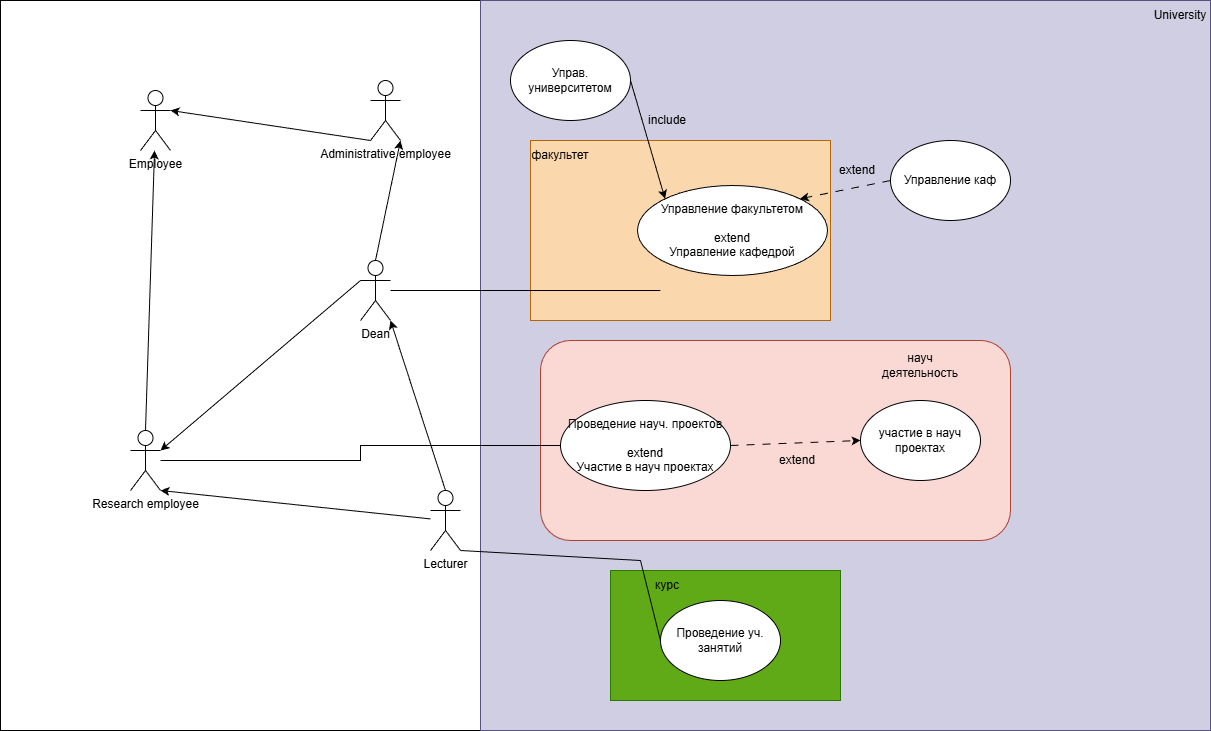

The diagram above was exported from draw.io. Its source (the exported page's mxGraphModel, read from the mxfile embedded in the PNG):
<mxGraphModel dx="2037" dy="1061" grid="1" gridSize="10" guides="1" tooltips="1" connect="1" arrows="1" fold="1" page="1" pageScale="1" pageWidth="827" pageHeight="1169" math="0" shadow="0">
  <root>
    <mxCell id="0" />
    <mxCell id="1" parent="0" />
    <mxCell id="IO_TPtQdwbEAnVYSrxWU-40" parent="1" style="rounded=0;whiteSpace=wrap;html=1;fillColor=light-dark(#FFFFFF,#FFFFFF);" value="" vertex="1">
      <mxGeometry height="730" width="480" as="geometry" />
    </mxCell>
    <mxCell id="IO_TPtQdwbEAnVYSrxWU-24" parent="1" style="whiteSpace=wrap;html=1;aspect=fixed;fillColor=#d0cee2;strokeColor=#56517e;" value="" vertex="1">
      <mxGeometry height="730" width="730" x="480" as="geometry" />
    </mxCell>
    <mxCell id="IO_TPtQdwbEAnVYSrxWU-23" parent="1" style="rounded=0;whiteSpace=wrap;html=1;fillColor=#fad7ac;strokeColor=#b46504;" value="" vertex="1">
      <mxGeometry height="180" width="300" x="530" y="140" as="geometry" />
    </mxCell>
    <mxCell id="IO_TPtQdwbEAnVYSrxWU-22" parent="1" style="rounded=1;whiteSpace=wrap;html=1;fillColor=#fad9d5;strokeColor=#ae4132;" value="" vertex="1">
      <mxGeometry height="200" width="470" x="540" y="340" as="geometry" />
    </mxCell>
    <mxCell id="IO_TPtQdwbEAnVYSrxWU-15" parent="1" style="ellipse;whiteSpace=wrap;html=1;" value="Управ. университетом" vertex="1">
      <mxGeometry height="80" width="120" x="510" y="40" as="geometry" />
    </mxCell>
    <mxCell id="IO_TPtQdwbEAnVYSrxWU-16" parent="1" style="ellipse;whiteSpace=wrap;html=1;" value="Управление факультетом&lt;div&gt;&lt;br&gt;&lt;/div&gt;&lt;div&gt;extend&lt;/div&gt;&lt;div&gt;Управление кафедрой&lt;/div&gt;" vertex="1">
      <mxGeometry height="90" width="190" x="637" y="185" as="geometry" />
    </mxCell>
    <mxCell id="IO_TPtQdwbEAnVYSrxWU-17" parent="1" style="ellipse;whiteSpace=wrap;html=1;" value="Проведение науч. проектов&lt;div&gt;&lt;br&gt;&lt;/div&gt;&lt;div&gt;extend&lt;/div&gt;&lt;div&gt;Участие в науч проектах&lt;/div&gt;" vertex="1">
      <mxGeometry height="90" width="170" x="560" y="400" as="geometry" />
    </mxCell>
    <mxCell id="IO_TPtQdwbEAnVYSrxWU-18" parent="1" style="ellipse;whiteSpace=wrap;html=1;" value="участие в науч проектах" vertex="1">
      <mxGeometry height="80" width="120" x="860" y="400" as="geometry" />
    </mxCell>
    <mxCell id="IO_TPtQdwbEAnVYSrxWU-19" parent="1" style="ellipse;whiteSpace=wrap;html=1;" value="Управление каф" vertex="1">
      <mxGeometry height="80" width="120" x="890" y="140" as="geometry" />
    </mxCell>
    <mxCell id="IO_TPtQdwbEAnVYSrxWU-21" parent="1" style="rounded=0;whiteSpace=wrap;html=1;fillColor=#60a917;fontColor=#ffffff;strokeColor=#2D7600;" value="" vertex="1">
      <mxGeometry height="130" width="230" x="610" y="570" as="geometry" />
    </mxCell>
    <mxCell id="IO_TPtQdwbEAnVYSrxWU-20" parent="1" style="ellipse;whiteSpace=wrap;html=1;" value="Проведение уч. занятий" vertex="1">
      <mxGeometry height="80" width="120" x="660" y="600" as="geometry" />
    </mxCell>
    <mxCell id="IO_TPtQdwbEAnVYSrxWU-1" parent="1" style="shape=umlActor;verticalLabelPosition=bottom;verticalAlign=top;html=1;outlineConnect=0;" value="Employee" vertex="1">
      <mxGeometry height="60" width="30" x="140" y="90" as="geometry" />
    </mxCell>
    <mxCell id="IO_TPtQdwbEAnVYSrxWU-2" parent="1" style="shape=umlActor;verticalLabelPosition=bottom;verticalAlign=top;html=1;outlineConnect=0;" value="Dean" vertex="1">
      <mxGeometry height="60" width="30" x="360" y="260" as="geometry" />
    </mxCell>
    <mxCell id="IO_TPtQdwbEAnVYSrxWU-33" edge="1" parent="1" source="IO_TPtQdwbEAnVYSrxWU-3" style="edgeStyle=orthogonalEdgeStyle;rounded=0;orthogonalLoop=1;jettySize=auto;html=1;entryX=0;entryY=0.5;entryDx=0;entryDy=0;curved=0;strokeColor=default;endArrow=none;endFill=0;" target="IO_TPtQdwbEAnVYSrxWU-17">
      <mxGeometry relative="1" as="geometry" />
    </mxCell>
    <mxCell id="IO_TPtQdwbEAnVYSrxWU-3" parent="1" style="shape=umlActor;verticalLabelPosition=bottom;verticalAlign=top;html=1;outlineConnect=0;" value="Research employee" vertex="1">
      <mxGeometry height="60" width="30" x="130" y="430" as="geometry" />
    </mxCell>
    <mxCell id="IO_TPtQdwbEAnVYSrxWU-4" parent="1" style="shape=umlActor;verticalLabelPosition=bottom;verticalAlign=top;html=1;outlineConnect=0;" value="Lecturer" vertex="1">
      <mxGeometry height="60" width="30" x="430" y="490" as="geometry" />
    </mxCell>
    <mxCell id="IO_TPtQdwbEAnVYSrxWU-5" parent="1" style="shape=umlActor;verticalLabelPosition=bottom;verticalAlign=top;html=1;outlineConnect=0;" value="Administrative employee" vertex="1">
      <mxGeometry height="60" width="30" x="370" y="80" as="geometry" />
    </mxCell>
    <mxCell id="IO_TPtQdwbEAnVYSrxWU-9" edge="1" parent="1" source="IO_TPtQdwbEAnVYSrxWU-2" style="endArrow=classic;html=1;rounded=0;exitX=0;exitY=0.3333333333333333;exitDx=0;exitDy=0;exitPerimeter=0;entryX=1;entryY=0.3333333333333333;entryDx=0;entryDy=0;entryPerimeter=0;" target="IO_TPtQdwbEAnVYSrxWU-3" value="">
      <mxGeometry height="50" relative="1" width="50" as="geometry">
        <mxPoint x="210" y="320" as="sourcePoint" />
        <mxPoint x="260" y="270" as="targetPoint" />
      </mxGeometry>
    </mxCell>
    <mxCell id="IO_TPtQdwbEAnVYSrxWU-10" edge="1" parent="1" source="IO_TPtQdwbEAnVYSrxWU-4" style="endArrow=classic;html=1;rounded=0;entryX=1;entryY=1;entryDx=0;entryDy=0;entryPerimeter=0;exitX=0.5;exitY=0;exitDx=0;exitDy=0;exitPerimeter=0;" target="IO_TPtQdwbEAnVYSrxWU-2" value="">
      <mxGeometry height="50" relative="1" width="50" as="geometry">
        <mxPoint x="230" y="460" as="sourcePoint" />
        <mxPoint x="280" y="410" as="targetPoint" />
      </mxGeometry>
    </mxCell>
    <mxCell id="IO_TPtQdwbEAnVYSrxWU-11" edge="1" parent="1" source="IO_TPtQdwbEAnVYSrxWU-2" style="endArrow=classic;html=1;rounded=0;entryX=1;entryY=1;entryDx=0;entryDy=0;entryPerimeter=0;exitX=0.5;exitY=0;exitDx=0;exitDy=0;exitPerimeter=0;" target="IO_TPtQdwbEAnVYSrxWU-5" value="">
      <mxGeometry height="50" relative="1" width="50" as="geometry">
        <mxPoint x="340" y="410" as="sourcePoint" />
        <mxPoint x="390" y="360" as="targetPoint" />
      </mxGeometry>
    </mxCell>
    <mxCell id="IO_TPtQdwbEAnVYSrxWU-12" edge="1" parent="1" source="IO_TPtQdwbEAnVYSrxWU-5" style="endArrow=classic;html=1;rounded=0;exitX=0;exitY=1;exitDx=0;exitDy=0;exitPerimeter=0;entryX=1;entryY=0.3333333333333333;entryDx=0;entryDy=0;entryPerimeter=0;" target="IO_TPtQdwbEAnVYSrxWU-1" value="">
      <mxGeometry height="50" relative="1" width="50" as="geometry">
        <mxPoint x="260" y="260" as="sourcePoint" />
        <mxPoint x="310" y="210" as="targetPoint" />
      </mxGeometry>
    </mxCell>
    <mxCell id="IO_TPtQdwbEAnVYSrxWU-13" edge="1" parent="1" source="IO_TPtQdwbEAnVYSrxWU-3" style="endArrow=classic;html=1;rounded=0;exitX=0.5;exitY=0;exitDx=0;exitDy=0;exitPerimeter=0;" target="IO_TPtQdwbEAnVYSrxWU-1" value="">
      <mxGeometry height="50" relative="1" width="50" as="geometry">
        <mxPoint x="150" y="370" as="sourcePoint" />
        <mxPoint x="200" y="320" as="targetPoint" />
      </mxGeometry>
    </mxCell>
    <mxCell id="IO_TPtQdwbEAnVYSrxWU-14" edge="1" parent="1" source="IO_TPtQdwbEAnVYSrxWU-4" style="endArrow=classic;html=1;rounded=0;entryX=1;entryY=1;entryDx=0;entryDy=0;entryPerimeter=0;" target="IO_TPtQdwbEAnVYSrxWU-3" value="">
      <mxGeometry height="50" relative="1" width="50" as="geometry">
        <mxPoint x="290" y="590" as="sourcePoint" />
        <mxPoint x="340" y="540" as="targetPoint" />
      </mxGeometry>
    </mxCell>
    <mxCell id="IO_TPtQdwbEAnVYSrxWU-25" parent="1" style="text;html=1;whiteSpace=wrap;strokeColor=none;fillColor=none;align=center;verticalAlign=middle;rounded=0;" value="University" vertex="1">
      <mxGeometry height="30" width="60" x="1150" as="geometry" />
    </mxCell>
    <mxCell id="IO_TPtQdwbEAnVYSrxWU-26" parent="1" style="text;html=1;whiteSpace=wrap;strokeColor=none;fillColor=none;align=center;verticalAlign=middle;rounded=0;" value="курс" vertex="1">
      <mxGeometry height="30" width="60" x="637" y="570" as="geometry" />
    </mxCell>
    <mxCell id="IO_TPtQdwbEAnVYSrxWU-27" parent="1" style="text;html=1;whiteSpace=wrap;strokeColor=none;fillColor=none;align=center;verticalAlign=middle;rounded=0;" value="науч деятельность" vertex="1">
      <mxGeometry height="30" width="60" x="890" y="350" as="geometry" />
    </mxCell>
    <mxCell id="IO_TPtQdwbEAnVYSrxWU-28" parent="1" style="text;html=1;whiteSpace=wrap;strokeColor=none;fillColor=none;align=center;verticalAlign=middle;rounded=0;" value="факультет" vertex="1">
      <mxGeometry height="30" width="60" x="530" y="140" as="geometry" />
    </mxCell>
    <mxCell id="IO_TPtQdwbEAnVYSrxWU-30" edge="1" parent="1" source="IO_TPtQdwbEAnVYSrxWU-17" style="endArrow=classic;html=1;rounded=0;exitX=1;exitY=0.5;exitDx=0;exitDy=0;entryX=0;entryY=0.5;entryDx=0;entryDy=0;dashed=1;dashPattern=8 8;" target="IO_TPtQdwbEAnVYSrxWU-18" value="">
      <mxGeometry height="50" relative="1" width="50" as="geometry">
        <mxPoint x="750" y="470" as="sourcePoint" />
        <mxPoint x="800" y="420" as="targetPoint" />
      </mxGeometry>
    </mxCell>
    <mxCell id="IO_TPtQdwbEAnVYSrxWU-31" parent="1" style="text;html=1;whiteSpace=wrap;strokeColor=none;fillColor=none;align=center;verticalAlign=middle;rounded=0;" value="extend" vertex="1">
      <mxGeometry height="30" width="60" x="767" y="445" as="geometry" />
    </mxCell>
    <mxCell id="IO_TPtQdwbEAnVYSrxWU-32" edge="1" parent="1" source="IO_TPtQdwbEAnVYSrxWU-4" style="endArrow=none;html=1;rounded=0;exitX=1;exitY=1;exitDx=0;exitDy=0;exitPerimeter=0;entryX=0;entryY=0.5;entryDx=0;entryDy=0;strokeColor=#000000;" target="IO_TPtQdwbEAnVYSrxWU-20" value="">
      <mxGeometry height="50" relative="1" width="50" as="geometry">
        <Array as="points">
          <mxPoint x="640" y="560" />
        </Array>
        <mxPoint x="600" y="510" as="sourcePoint" />
        <mxPoint x="650" y="460" as="targetPoint" />
      </mxGeometry>
    </mxCell>
    <mxCell id="IO_TPtQdwbEAnVYSrxWU-34" edge="1" parent="1" source="IO_TPtQdwbEAnVYSrxWU-19" style="endArrow=classic;html=1;rounded=0;entryX=1;entryY=0;entryDx=0;entryDy=0;exitX=0;exitY=0.5;exitDx=0;exitDy=0;dashed=1;dashPattern=8 8;" target="IO_TPtQdwbEAnVYSrxWU-16" value="">
      <mxGeometry height="50" relative="1" width="50" as="geometry">
        <mxPoint x="870" y="280" as="sourcePoint" />
        <mxPoint x="920" y="230" as="targetPoint" />
      </mxGeometry>
    </mxCell>
    <mxCell id="IO_TPtQdwbEAnVYSrxWU-35" parent="1" style="text;html=1;whiteSpace=wrap;strokeColor=none;fillColor=none;align=center;verticalAlign=middle;rounded=0;" value="extend" vertex="1">
      <mxGeometry height="30" width="60" x="827" y="155" as="geometry" />
    </mxCell>
    <mxCell id="IO_TPtQdwbEAnVYSrxWU-36" edge="1" parent="1" source="IO_TPtQdwbEAnVYSrxWU-15" style="endArrow=classic;html=1;rounded=0;exitX=1;exitY=0.5;exitDx=0;exitDy=0;entryX=0;entryY=0;entryDx=0;entryDy=0;" target="IO_TPtQdwbEAnVYSrxWU-16" value="">
      <mxGeometry height="50" relative="1" width="50" as="geometry">
        <mxPoint x="650" y="140" as="sourcePoint" />
        <mxPoint x="700" y="90" as="targetPoint" />
      </mxGeometry>
    </mxCell>
    <mxCell id="IO_TPtQdwbEAnVYSrxWU-37" parent="1" style="text;html=1;whiteSpace=wrap;strokeColor=none;fillColor=none;align=center;verticalAlign=middle;rounded=0;" value="include" vertex="1">
      <mxGeometry height="30" width="60" x="637" y="105" as="geometry" />
    </mxCell>
    <mxCell id="IO_TPtQdwbEAnVYSrxWU-38" edge="1" parent="1" source="IO_TPtQdwbEAnVYSrxWU-2" style="edgeStyle=orthogonalEdgeStyle;rounded=0;orthogonalLoop=1;jettySize=auto;html=1;entryX=0.433;entryY=0.833;entryDx=0;entryDy=0;entryPerimeter=0;endArrow=none;endFill=0;" target="IO_TPtQdwbEAnVYSrxWU-23">
      <mxGeometry relative="1" as="geometry" />
    </mxCell>
  </root>
</mxGraphModel>